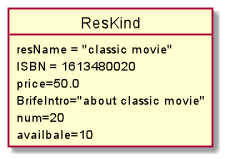

The diagram above was rendered by PlantUML. Its source (embedded in the PNG):
@startuml
object ResKind
ResKind : resName = "classic movie"
ResKind : ISBN = 1613480020
ResKind : price=50.0
ResKind : BrifeIntro="about classic movie"
ResKind : num=20
ResKind : availbale=10
@enduml